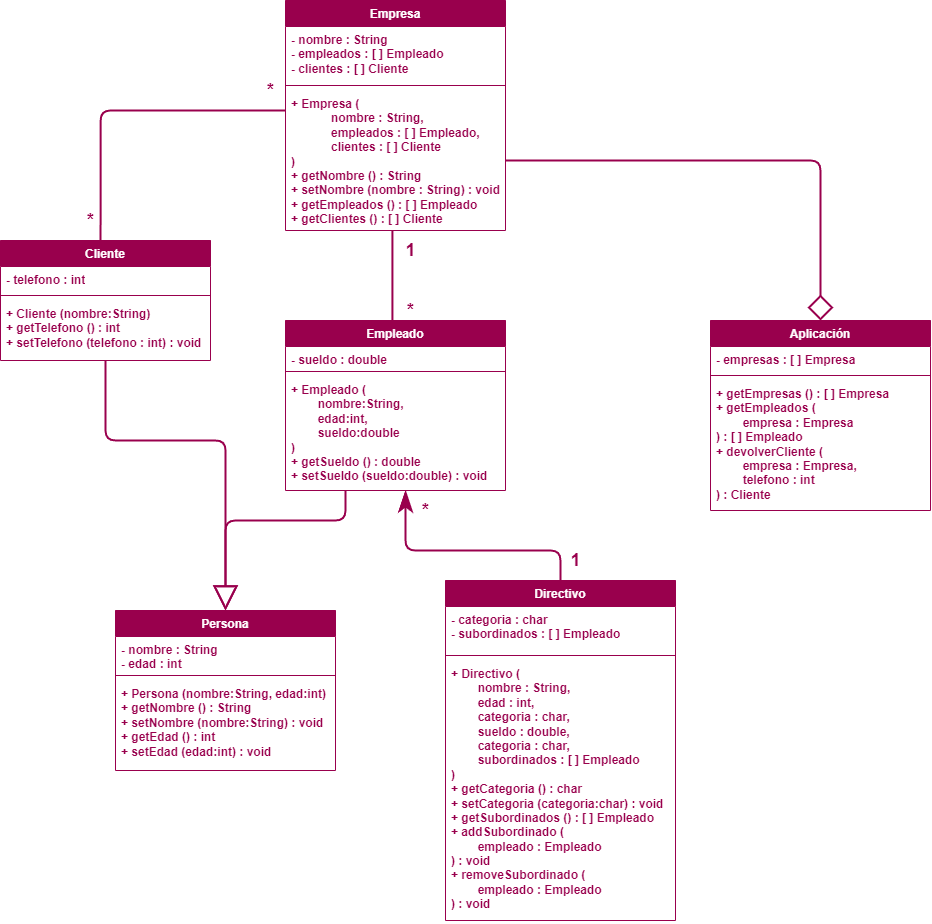

The diagram above was exported from draw.io. Its source (the exported page's mxGraphModel, read from the mxfile embedded in the PNG):
<mxGraphModel dx="2049" dy="1194" grid="1" gridSize="10" guides="1" tooltips="1" connect="1" arrows="1" fold="1" page="1" pageScale="1" pageWidth="850" pageHeight="1100" math="0" shadow="0" extFonts="Permanent Marker^https://fonts.googleapis.com/css?family=Permanent+Marker">
  <root>
    <mxCell id="0" />
    <mxCell id="1" parent="0" />
    <mxCell id="6mftjsSIlMzkUtPLvO8B-10" value="Empleado" style="swimlane;fontStyle=1;align=center;verticalAlign=top;childLayout=stackLayout;horizontal=1;startSize=26;horizontalStack=0;resizeParent=1;resizeParentMax=0;resizeLast=0;collapsible=1;marginBottom=0;whiteSpace=wrap;html=1;strokeColor=#99004D;fillColor=#99004D;fontColor=#ffffff;swimlaneFillColor=default;fontFamily=Helvetica;fontSize=12;" parent="1" vertex="1">
      <mxGeometry x="305" y="350" width="220" height="170" as="geometry" />
    </mxCell>
    <mxCell id="6mftjsSIlMzkUtPLvO8B-11" value="- sueldo : double" style="text;strokeColor=none;fillColor=none;align=left;verticalAlign=top;spacingLeft=4;spacingRight=4;overflow=hidden;rotatable=0;points=[[0,0.5],[1,0.5]];portConstraint=eastwest;whiteSpace=wrap;html=1;fontColor=#99004D;fontFamily=Helvetica;fontSize=12;fontStyle=1;" parent="6mftjsSIlMzkUtPLvO8B-10" vertex="1">
      <mxGeometry y="26" width="220" height="20" as="geometry" />
    </mxCell>
    <mxCell id="6mftjsSIlMzkUtPLvO8B-12" value="" style="line;strokeWidth=1;fillColor=#99004D;align=center;verticalAlign=top;spacingTop=-1;spacingLeft=3;spacingRight=3;rotatable=0;labelPosition=right;points=[];portConstraint=eastwest;strokeColor=#99004D;swimlaneFillColor=default;fontFamily=Helvetica;fontSize=12;fontColor=#ffffff;fontStyle=1;" parent="6mftjsSIlMzkUtPLvO8B-10" vertex="1">
      <mxGeometry y="46" width="220" height="10" as="geometry" />
    </mxCell>
    <mxCell id="6mftjsSIlMzkUtPLvO8B-13" value="&lt;div&gt;+ Empleado (&lt;/div&gt;&lt;div&gt;&lt;span style=&quot;white-space: pre;&quot;&gt;&#09;&lt;/span&gt;nombre:String,&lt;/div&gt;&lt;div&gt;&lt;span style=&quot;white-space: pre;&quot;&gt;&#09;&lt;/span&gt;edad:int,&amp;nbsp;&lt;/div&gt;&lt;div&gt;&lt;span style=&quot;white-space: pre;&quot;&gt;&#09;&lt;/span&gt;sueldo:double&lt;/div&gt;&lt;div&gt;)&lt;/div&gt;&lt;div&gt;+ getSueldo () : double&lt;/div&gt;&lt;div&gt;+ setSueldo (sueldo:double) : void&lt;/div&gt;" style="text;strokeColor=none;fillColor=none;align=left;verticalAlign=top;spacingLeft=4;spacingRight=4;overflow=hidden;rotatable=0;points=[[0,0.5],[1,0.5]];portConstraint=eastwest;whiteSpace=wrap;html=1;fontColor=#99004D;fontFamily=Helvetica;fontSize=12;fontStyle=1;" parent="6mftjsSIlMzkUtPLvO8B-10" vertex="1">
      <mxGeometry y="56" width="220" height="114" as="geometry" />
    </mxCell>
    <mxCell id="6mftjsSIlMzkUtPLvO8B-14" value="Directivo" style="swimlane;fontStyle=1;align=center;verticalAlign=top;childLayout=stackLayout;horizontal=1;startSize=26;horizontalStack=0;resizeParent=1;resizeParentMax=0;resizeLast=0;collapsible=1;marginBottom=0;whiteSpace=wrap;html=1;strokeColor=#99004D;fillColor=#99004D;fontColor=#ffffff;swimlaneFillColor=default;fontFamily=Helvetica;fontSize=12;" parent="1" vertex="1">
      <mxGeometry x="465" y="610" width="230" height="340" as="geometry" />
    </mxCell>
    <mxCell id="6mftjsSIlMzkUtPLvO8B-15" value="- categoria : char&lt;br&gt;- subordinados : [ ] Empleado" style="text;strokeColor=none;fillColor=none;align=left;verticalAlign=top;spacingLeft=4;spacingRight=4;overflow=hidden;rotatable=0;points=[[0,0.5],[1,0.5]];portConstraint=eastwest;whiteSpace=wrap;html=1;fontColor=#99004D;fontFamily=Helvetica;fontSize=12;fontStyle=1;" parent="6mftjsSIlMzkUtPLvO8B-14" vertex="1">
      <mxGeometry y="26" width="230" height="44" as="geometry" />
    </mxCell>
    <mxCell id="6mftjsSIlMzkUtPLvO8B-16" value="" style="line;strokeWidth=1;fillColor=#99004D;align=center;verticalAlign=top;spacingTop=-1;spacingLeft=3;spacingRight=3;rotatable=0;labelPosition=right;points=[];portConstraint=eastwest;strokeColor=#99004D;swimlaneFillColor=default;fontFamily=Helvetica;fontSize=12;fontColor=#ffffff;fontStyle=1;" parent="6mftjsSIlMzkUtPLvO8B-14" vertex="1">
      <mxGeometry y="70" width="230" height="10" as="geometry" />
    </mxCell>
    <mxCell id="6mftjsSIlMzkUtPLvO8B-17" value="+ Directivo (&lt;div&gt;&lt;span style=&quot;white-space: pre;&quot;&gt;&#09;&lt;/span&gt;nombre : String,&lt;/div&gt;&lt;div&gt;&lt;span style=&quot;white-space: pre;&quot;&gt;&#09;&lt;/span&gt;edad : int,&lt;br&gt;&lt;div&gt;&lt;span style=&quot;white-space: pre;&quot;&gt;&#09;&lt;/span&gt;&lt;span style=&quot;background-color: transparent;&quot;&gt;categoria : char,&lt;/span&gt;&lt;/div&gt;&lt;div&gt;&lt;span style=&quot;background-color: transparent;&quot;&gt;&lt;span style=&quot;white-space: pre;&quot;&gt;&#09;&lt;/span&gt;sueldo : double,&lt;br&gt;&lt;/span&gt;&lt;/div&gt;&lt;div&gt;&lt;span style=&quot;background-color: transparent;&quot;&gt;&lt;span style=&quot;white-space: pre;&quot;&gt;&#09;&lt;/span&gt;categoria : char,&lt;br&gt;&lt;/span&gt;&lt;/div&gt;&lt;div&gt;&lt;span style=&quot;background-color: transparent;&quot;&gt;&lt;span style=&quot;white-space: pre;&quot;&gt;&#09;&lt;/span&gt;subordinados : [ ] Empleado&lt;/span&gt;&lt;/div&gt;&lt;div&gt;)&lt;br&gt;&lt;div&gt;+ getCategoria () : char&lt;/div&gt;&lt;div&gt;+ setCategoria (categoria:char) : void&lt;/div&gt;&lt;div&gt;+&amp;nbsp;getSubordinados () : [ ] Empleado&lt;/div&gt;&lt;div&gt;+ addSubordinado (&lt;/div&gt;&lt;div&gt;&lt;span style=&quot;white-space: pre;&quot;&gt;&#09;&lt;/span&gt;&lt;span style=&quot;background-color: transparent;&quot;&gt;empleado : Empleado&lt;/span&gt;&lt;br&gt;&lt;/div&gt;&lt;div&gt;) : void&lt;/div&gt;&lt;div&gt;+&amp;nbsp;removeSubordinado (&lt;/div&gt;&lt;div&gt;&lt;span style=&quot;white-space: pre;&quot;&gt;&#09;&lt;/span&gt;empleado : Empleado&lt;/div&gt;&lt;div&gt;) : void&lt;/div&gt;&lt;/div&gt;&lt;/div&gt;" style="text;strokeColor=none;fillColor=none;align=left;verticalAlign=top;spacingLeft=4;spacingRight=4;overflow=hidden;rotatable=0;points=[[0,0.5],[1,0.5]];portConstraint=eastwest;whiteSpace=wrap;html=1;fontColor=#99004D;fontFamily=Helvetica;fontSize=12;fontStyle=1;" parent="6mftjsSIlMzkUtPLvO8B-14" vertex="1">
      <mxGeometry y="80" width="230" height="260" as="geometry" />
    </mxCell>
    <mxCell id="6mftjsSIlMzkUtPLvO8B-18" value="Cliente" style="swimlane;fontStyle=1;align=center;verticalAlign=top;childLayout=stackLayout;horizontal=1;startSize=26;horizontalStack=0;resizeParent=1;resizeParentMax=0;resizeLast=0;collapsible=1;marginBottom=0;whiteSpace=wrap;html=1;fillColor=#99004D;strokeColor=#99004D;fontColor=#ffffff;swimlaneFillColor=default;fontFamily=Helvetica;fontSize=12;" parent="1" vertex="1">
      <mxGeometry x="20" y="270" width="210" height="120" as="geometry">
        <mxRectangle x="985" y="555" width="80" height="30" as="alternateBounds" />
      </mxGeometry>
    </mxCell>
    <mxCell id="6mftjsSIlMzkUtPLvO8B-19" value="- telefono : int" style="text;strokeColor=none;fillColor=none;align=left;verticalAlign=top;spacingLeft=4;spacingRight=4;overflow=hidden;rotatable=0;points=[[0,0.5],[1,0.5]];portConstraint=eastwest;whiteSpace=wrap;html=1;fontColor=#99004D;fontFamily=Helvetica;fontSize=12;fontStyle=1;" parent="6mftjsSIlMzkUtPLvO8B-18" vertex="1">
      <mxGeometry y="26" width="210" height="24" as="geometry" />
    </mxCell>
    <mxCell id="6mftjsSIlMzkUtPLvO8B-20" value="" style="line;strokeWidth=1;fillColor=#99004D;align=center;verticalAlign=top;spacingTop=-1;spacingLeft=3;spacingRight=3;rotatable=0;labelPosition=right;points=[];portConstraint=eastwest;strokeColor=#99004D;swimlaneFillColor=default;fontFamily=Helvetica;fontSize=12;fontColor=#ffffff;fontStyle=1;" parent="6mftjsSIlMzkUtPLvO8B-18" vertex="1">
      <mxGeometry y="50" width="210" height="10" as="geometry" />
    </mxCell>
    <mxCell id="6mftjsSIlMzkUtPLvO8B-21" value="&lt;div&gt;+ Cliente (nombre:String)&lt;/div&gt;&lt;div&gt;+ getTelefono () : int&lt;/div&gt;&lt;div&gt;&lt;span style=&quot;background-color: transparent;&quot;&gt;+ setTelefono (telefono : int) : void&lt;/span&gt;&lt;/div&gt;" style="text;strokeColor=none;fillColor=none;align=left;verticalAlign=top;spacingLeft=4;spacingRight=4;overflow=hidden;rotatable=0;points=[[0,0.5],[1,0.5]];portConstraint=eastwest;whiteSpace=wrap;html=1;fontColor=#99004D;fontFamily=Helvetica;fontSize=12;fontStyle=1;" parent="6mftjsSIlMzkUtPLvO8B-18" vertex="1">
      <mxGeometry y="60" width="210" height="60" as="geometry" />
    </mxCell>
    <mxCell id="6mftjsSIlMzkUtPLvO8B-22" value="Empresa" style="swimlane;fontStyle=1;align=center;verticalAlign=top;childLayout=stackLayout;horizontal=1;startSize=26;horizontalStack=0;resizeParent=1;resizeParentMax=0;resizeLast=0;collapsible=1;marginBottom=0;whiteSpace=wrap;html=1;strokeColor=#99004D;fillColor=#99004D;fontColor=#ffffff;swimlaneFillColor=default;fontFamily=Helvetica;fontSize=12;" parent="1" vertex="1">
      <mxGeometry x="305" y="30" width="220" height="230" as="geometry" />
    </mxCell>
    <mxCell id="6mftjsSIlMzkUtPLvO8B-23" value="- nombre : String&lt;br&gt;- empleados : [ ] Empleado&lt;br&gt;- clientes : [ ] Cliente" style="text;strokeColor=none;fillColor=none;align=left;verticalAlign=top;spacingLeft=4;spacingRight=4;overflow=hidden;rotatable=0;points=[[0,0.5],[1,0.5]];portConstraint=eastwest;whiteSpace=wrap;html=1;fontColor=#99004D;labelBackgroundColor=none;fontFamily=Helvetica;fontSize=12;fontStyle=1;" parent="6mftjsSIlMzkUtPLvO8B-22" vertex="1">
      <mxGeometry y="26" width="220" height="54" as="geometry" />
    </mxCell>
    <mxCell id="6mftjsSIlMzkUtPLvO8B-24" value="" style="line;strokeWidth=1;fillColor=#99004D;align=center;verticalAlign=top;spacingTop=-1;spacingLeft=3;spacingRight=3;rotatable=0;labelPosition=right;points=[];portConstraint=eastwest;strokeColor=#99004D;swimlaneFillColor=default;fontFamily=Helvetica;fontSize=12;fontColor=#ffffff;fontStyle=1;" parent="6mftjsSIlMzkUtPLvO8B-22" vertex="1">
      <mxGeometry y="80" width="220" height="10" as="geometry" />
    </mxCell>
    <mxCell id="6mftjsSIlMzkUtPLvO8B-25" value="+ Empresa (&lt;br&gt;&lt;blockquote style=&quot;margin: 0 0 0 40px; border: none; padding: 0px;&quot;&gt;nombre : String,&lt;/blockquote&gt;&lt;blockquote style=&quot;margin: 0 0 0 40px; border: none; padding: 0px;&quot;&gt;empleados : [ ] Empleado,&lt;br&gt;clientes : [ ] Cliente&lt;/blockquote&gt;)&lt;br&gt;+ getNombre () : String&lt;br style=&quot;border-color: var(--border-color);&quot;&gt;+ setNombre (nombre : String) : void&lt;br&gt;+ getEmpleados () : [ ] Empleado&lt;br&gt;+ getClientes () : [ ] Cliente" style="text;strokeColor=none;fillColor=none;align=left;verticalAlign=top;spacingLeft=4;spacingRight=4;overflow=hidden;rotatable=0;points=[[0,0.5],[1,0.5]];portConstraint=eastwest;whiteSpace=wrap;html=1;fontColor=#99004D;fontFamily=Helvetica;fontSize=12;fontStyle=1;" parent="6mftjsSIlMzkUtPLvO8B-22" vertex="1">
      <mxGeometry y="90" width="220" height="140" as="geometry" />
    </mxCell>
    <mxCell id="6mftjsSIlMzkUtPLvO8B-26" value="Aplicación" style="swimlane;fontStyle=1;align=center;verticalAlign=top;childLayout=stackLayout;horizontal=1;startSize=26;horizontalStack=0;resizeParent=1;resizeParentMax=0;resizeLast=0;collapsible=1;marginBottom=0;whiteSpace=wrap;html=1;strokeColor=#99004D;fillColor=#99004D;fontColor=#ffffff;swimlaneFillColor=default;fontFamily=Helvetica;fontSize=12;" parent="1" vertex="1">
      <mxGeometry x="730" y="350" width="220" height="190" as="geometry" />
    </mxCell>
    <mxCell id="6mftjsSIlMzkUtPLvO8B-27" value="- empresas : [ ] Empresa" style="text;strokeColor=none;fillColor=none;align=left;verticalAlign=top;spacingLeft=4;spacingRight=4;overflow=hidden;rotatable=0;points=[[0,0.5],[1,0.5]];portConstraint=eastwest;whiteSpace=wrap;html=1;fontColor=#99004D;fontFamily=Helvetica;fontSize=12;fontStyle=1;" parent="6mftjsSIlMzkUtPLvO8B-26" vertex="1">
      <mxGeometry y="26" width="220" height="24" as="geometry" />
    </mxCell>
    <mxCell id="6mftjsSIlMzkUtPLvO8B-28" value="" style="line;strokeWidth=1;fillColor=#99004D;align=center;verticalAlign=top;spacingTop=-1;spacingLeft=3;spacingRight=3;rotatable=0;labelPosition=right;points=[];portConstraint=eastwest;strokeColor=#99004D;swimlaneFillColor=default;fontFamily=Helvetica;fontSize=12;fontColor=#ffffff;fontStyle=1;" parent="6mftjsSIlMzkUtPLvO8B-26" vertex="1">
      <mxGeometry y="50" width="220" height="10" as="geometry" />
    </mxCell>
    <mxCell id="6mftjsSIlMzkUtPLvO8B-29" value="+ getEmpresas () : [ ] Empresa&lt;br&gt;+ getEmpleados (&lt;br&gt;&lt;span style=&quot;white-space: pre;&quot;&gt;&#09;&lt;/span&gt;empresa : Empresa&lt;br&gt;) : [ ] Empleado&lt;br&gt;+ devolverCliente (&lt;br&gt;&lt;span style=&quot;white-space: pre;&quot;&gt;&#09;&lt;/span&gt;empresa : Empresa,&lt;br&gt;&lt;span style=&quot;white-space: pre;&quot;&gt;&#09;&lt;/span&gt;telefono : int&lt;br&gt;) : Cliente&amp;nbsp;" style="text;strokeColor=none;fillColor=none;align=left;verticalAlign=top;spacingLeft=4;spacingRight=4;overflow=hidden;rotatable=0;points=[[0,0.5],[1,0.5]];portConstraint=eastwest;whiteSpace=wrap;html=1;fontColor=#99004D;fontFamily=Helvetica;fontSize=12;fontStyle=1;" parent="6mftjsSIlMzkUtPLvO8B-26" vertex="1">
      <mxGeometry y="60" width="220" height="130" as="geometry" />
    </mxCell>
    <mxCell id="0ho0NFWqCpbpftx3Brn2-1" value="Persona" style="swimlane;fontStyle=1;align=center;verticalAlign=top;childLayout=stackLayout;horizontal=1;startSize=26;horizontalStack=0;resizeParent=1;resizeParentMax=0;resizeLast=0;collapsible=1;marginBottom=0;whiteSpace=wrap;html=1;strokeColor=#99004D;fillColor=#99004D;fontColor=#ffffff;swimlaneFillColor=default;fontFamily=Helvetica;fontSize=12;" parent="1" vertex="1">
      <mxGeometry x="135" y="640" width="220" height="160" as="geometry" />
    </mxCell>
    <mxCell id="0ho0NFWqCpbpftx3Brn2-2" value="- nombre : String&lt;br&gt;- edad : int" style="text;strokeColor=none;fillColor=none;align=left;verticalAlign=top;spacingLeft=4;spacingRight=4;overflow=hidden;rotatable=0;points=[[0,0.5],[1,0.5]];portConstraint=eastwest;whiteSpace=wrap;html=1;fontColor=#99004D;fontFamily=Helvetica;fontSize=12;fontStyle=1;" parent="0ho0NFWqCpbpftx3Brn2-1" vertex="1">
      <mxGeometry y="26" width="220" height="34" as="geometry" />
    </mxCell>
    <mxCell id="0ho0NFWqCpbpftx3Brn2-3" value="" style="line;strokeWidth=1;fillColor=#99004D;align=center;verticalAlign=top;spacingTop=-1;spacingLeft=3;spacingRight=3;rotatable=0;labelPosition=right;points=[];portConstraint=eastwest;strokeColor=#99004D;swimlaneFillColor=default;fontFamily=Helvetica;fontSize=12;fontColor=#ffffff;fontStyle=1;" parent="0ho0NFWqCpbpftx3Brn2-1" vertex="1">
      <mxGeometry y="60" width="220" height="10" as="geometry" />
    </mxCell>
    <mxCell id="0ho0NFWqCpbpftx3Brn2-4" value="&lt;div&gt;+ Persona (nombre:String, edad:int)&lt;/div&gt;&lt;div&gt;+ getNombre () : String&lt;/div&gt;&lt;div&gt;+ setNombre (nombre:String) : void&lt;/div&gt;&lt;div&gt;+ getEdad () : int&lt;/div&gt;&lt;div&gt;+ setEdad (edad:int) : void&lt;/div&gt;" style="text;strokeColor=none;fillColor=none;align=left;verticalAlign=top;spacingLeft=4;spacingRight=4;overflow=hidden;rotatable=0;points=[[0,0.5],[1,0.5]];portConstraint=eastwest;whiteSpace=wrap;html=1;fontColor=#99004D;fontFamily=Helvetica;fontSize=12;fontStyle=1;" parent="0ho0NFWqCpbpftx3Brn2-1" vertex="1">
      <mxGeometry y="70" width="220" height="90" as="geometry" />
    </mxCell>
    <mxCell id="t7Qkb_OHn5LE2sO9Z_3E-1" style="edgeStyle=orthogonalEdgeStyle;orthogonalLoop=1;jettySize=auto;html=1;rounded=1;endArrow=none;endFill=0;endSize=21;strokeWidth=2;startArrow=block;startFill=0;startSize=20;exitX=0.5;exitY=0;exitDx=0;exitDy=0;strokeColor=#99004D;" edge="1" parent="1" source="0ho0NFWqCpbpftx3Brn2-1" target="6mftjsSIlMzkUtPLvO8B-21">
      <mxGeometry relative="1" as="geometry">
        <mxPoint x="555" y="470" as="sourcePoint" />
        <mxPoint x="585" y="700" as="targetPoint" />
        <Array as="points">
          <mxPoint x="245" y="470" />
          <mxPoint x="125" y="470" />
        </Array>
      </mxGeometry>
    </mxCell>
    <mxCell id="t7Qkb_OHn5LE2sO9Z_3E-2" style="edgeStyle=orthogonalEdgeStyle;orthogonalLoop=1;jettySize=auto;html=1;rounded=1;endArrow=none;endFill=0;endSize=21;strokeWidth=2;startArrow=block;startFill=0;startSize=20;exitX=0.5;exitY=0;exitDx=0;exitDy=0;strokeColor=#99004D;align=center;verticalAlign=middle;fontFamily=Helvetica;fontSize=11;fontColor=default;labelBackgroundColor=default;" edge="1" parent="1" source="0ho0NFWqCpbpftx3Brn2-1" target="6mftjsSIlMzkUtPLvO8B-13">
      <mxGeometry relative="1" as="geometry">
        <mxPoint x="255" y="650" as="sourcePoint" />
        <mxPoint x="135" y="400" as="targetPoint" />
        <Array as="points">
          <mxPoint x="245" y="550" />
          <mxPoint x="365" y="550" />
        </Array>
      </mxGeometry>
    </mxCell>
    <mxCell id="t7Qkb_OHn5LE2sO9Z_3E-3" style="edgeStyle=orthogonalEdgeStyle;orthogonalLoop=1;jettySize=auto;html=1;rounded=1;endArrow=none;endFill=0;endSize=19;strokeWidth=2;startArrow=classicThin;startFill=1;startSize=16;strokeColor=#99004D;" edge="1" parent="1" source="6mftjsSIlMzkUtPLvO8B-13" target="6mftjsSIlMzkUtPLvO8B-14">
      <mxGeometry relative="1" as="geometry">
        <mxPoint x="425.04999999999995" y="670" as="sourcePoint" />
        <mxPoint x="545.05" y="540" as="targetPoint" />
        <Array as="points">
          <mxPoint x="425" y="580" />
          <mxPoint x="580" y="580" />
        </Array>
      </mxGeometry>
    </mxCell>
    <mxCell id="t7Qkb_OHn5LE2sO9Z_3E-5" style="edgeStyle=orthogonalEdgeStyle;orthogonalLoop=1;jettySize=auto;html=1;rounded=1;endArrow=none;endFill=0;endSize=21;strokeWidth=2;startArrow=none;startFill=0;startSize=20;exitX=0.486;exitY=1.003;exitDx=0;exitDy=0;exitPerimeter=0;strokeColor=#99004D;" edge="1" parent="1" source="6mftjsSIlMzkUtPLvO8B-25" target="6mftjsSIlMzkUtPLvO8B-10">
      <mxGeometry relative="1" as="geometry">
        <mxPoint x="405" y="300" as="sourcePoint" />
        <mxPoint x="710.05" y="430" as="targetPoint" />
        <Array as="points">
          <mxPoint x="412" y="350" />
          <mxPoint x="412" y="350" />
        </Array>
      </mxGeometry>
    </mxCell>
    <mxCell id="t7Qkb_OHn5LE2sO9Z_3E-8" style="edgeStyle=orthogonalEdgeStyle;orthogonalLoop=1;jettySize=auto;html=1;rounded=1;endArrow=none;endFill=0;endSize=21;strokeWidth=2;startArrow=none;startFill=0;startSize=20;strokeColor=#99004D;" edge="1" parent="1" source="6mftjsSIlMzkUtPLvO8B-25">
      <mxGeometry relative="1" as="geometry">
        <mxPoint x="-34.950000000000045" y="140" as="sourcePoint" />
        <mxPoint x="120.04999999999995" y="270" as="targetPoint" />
        <Array as="points">
          <mxPoint x="120" y="140" />
        </Array>
      </mxGeometry>
    </mxCell>
    <mxCell id="t7Qkb_OHn5LE2sO9Z_3E-9" style="edgeStyle=orthogonalEdgeStyle;orthogonalLoop=1;jettySize=auto;html=1;rounded=1;endArrow=none;endFill=0;endSize=21;strokeWidth=2;startArrow=diamond;startFill=0;startSize=21;entryX=1;entryY=0.5;entryDx=0;entryDy=0;exitX=0.5;exitY=0;exitDx=0;exitDy=0;strokeColor=#99004D;" edge="1" parent="1" source="6mftjsSIlMzkUtPLvO8B-26" target="6mftjsSIlMzkUtPLvO8B-25">
      <mxGeometry relative="1" as="geometry">
        <mxPoint x="715" y="190" as="sourcePoint" />
        <mxPoint x="585.05" y="290" as="targetPoint" />
        <Array as="points">
          <mxPoint x="840" y="190" />
        </Array>
      </mxGeometry>
    </mxCell>
    <mxCell id="t7Qkb_OHn5LE2sO9Z_3E-10" value="&lt;font style=&quot;font-size: 18px;&quot;&gt;1&lt;/font&gt;" style="text;html=1;align=center;verticalAlign=middle;resizable=0;points=[];autosize=1;strokeColor=none;fillColor=none;fontColor=#99004D;fontStyle=1" vertex="1" parent="1">
      <mxGeometry x="415" y="260" width="30" height="40" as="geometry" />
    </mxCell>
    <mxCell id="t7Qkb_OHn5LE2sO9Z_3E-11" value="&lt;span style=&quot;font-size: 18px;&quot;&gt;*&lt;/span&gt;" style="text;html=1;align=center;verticalAlign=middle;resizable=0;points=[];autosize=1;strokeColor=none;fillColor=none;fontColor=#99004D;fontStyle=1" vertex="1" parent="1">
      <mxGeometry x="415" y="320" width="30" height="40" as="geometry" />
    </mxCell>
    <mxCell id="t7Qkb_OHn5LE2sO9Z_3E-12" value="&lt;font style=&quot;font-size: 18px;&quot;&gt;*&lt;/font&gt;" style="text;html=1;align=center;verticalAlign=middle;resizable=0;points=[];autosize=1;strokeColor=none;fillColor=none;fontColor=#99004D;fontStyle=1" vertex="1" parent="1">
      <mxGeometry x="275" y="100" width="30" height="40" as="geometry" />
    </mxCell>
    <mxCell id="t7Qkb_OHn5LE2sO9Z_3E-13" value="&lt;font style=&quot;font-size: 18px;&quot;&gt;*&lt;/font&gt;" style="text;html=1;align=center;verticalAlign=middle;resizable=0;points=[];autosize=1;strokeColor=none;fillColor=none;fontColor=#99004D;fontStyle=1" vertex="1" parent="1">
      <mxGeometry x="95" y="230" width="30" height="40" as="geometry" />
    </mxCell>
    <mxCell id="uasPEifm1sqD-jzfQt4c-2" value="&lt;span style=&quot;font-size: 18px;&quot;&gt;*&lt;/span&gt;" style="text;html=1;align=center;verticalAlign=middle;resizable=0;points=[];autosize=1;strokeColor=none;fillColor=none;fontColor=#99004D;fontStyle=1" vertex="1" parent="1">
      <mxGeometry x="430" y="520" width="30" height="40" as="geometry" />
    </mxCell>
    <mxCell id="uasPEifm1sqD-jzfQt4c-3" value="&lt;font style=&quot;font-size: 18px;&quot;&gt;1&lt;/font&gt;" style="text;html=1;align=center;verticalAlign=middle;resizable=0;points=[];autosize=1;strokeColor=none;fillColor=none;fontColor=#99004D;fontStyle=1" vertex="1" parent="1">
      <mxGeometry x="580" y="570" width="30" height="40" as="geometry" />
    </mxCell>
  </root>
</mxGraphModel>